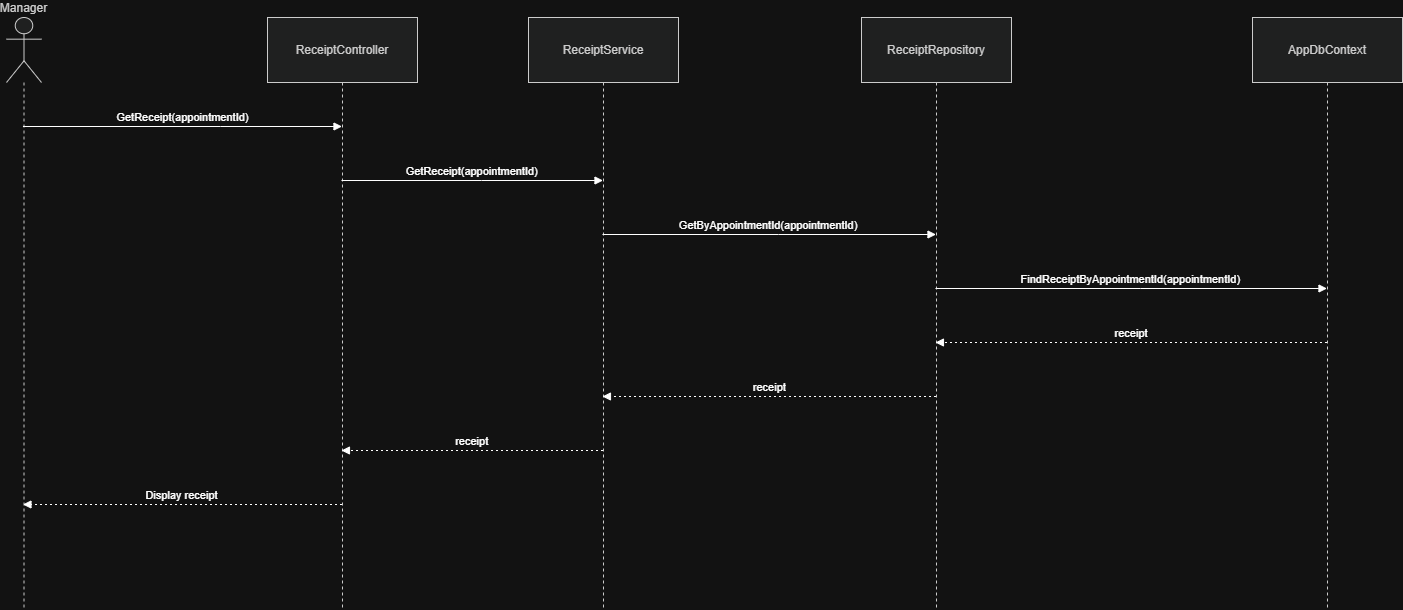

The diagram above was exported from draw.io. Its source (the exported page's mxGraphModel, read from the mxfile embedded in the PNG):
<mxGraphModel dx="1126" dy="1012" grid="1" gridSize="10" guides="1" tooltips="1" connect="1" arrows="1" fold="1" page="1" pageScale="1" pageWidth="850" pageHeight="1100" math="0" shadow="0">
  <root>
    <mxCell id="0" />
    <mxCell id="1" parent="0" />
    <mxCell id="CxtBvdqgGCbK5FFkpG_G-1" parent="1" style="shape=umlLifeline;perimeter=lifelinePerimeter;whiteSpace=wrap;container=1;dropTarget=0;collapsible=0;recursiveResize=0;outlineConnect=0;portConstraint=eastwest;newEdgeStyle={&quot;edgeStyle&quot;:&quot;elbowEdgeStyle&quot;,&quot;elbow&quot;:&quot;vertical&quot;,&quot;curved&quot;:0,&quot;rounded&quot;:0};participant=umlActor;verticalAlign=bottom;labelPosition=center;verticalLabelPosition=top;align=center;size=65;fillColor=light-dark(#eeeeee,#1f2020);strokeColor=light-dark(#999999,#cccccc);fontColor=light-dark(#333333,#cccccc);" value="Manager" vertex="1">
      <mxGeometry height="592" width="35" x="20" y="20" as="geometry" />
    </mxCell>
    <mxCell id="CxtBvdqgGCbK5FFkpG_G-2" parent="1" style="shape=umlLifeline;perimeter=lifelinePerimeter;whiteSpace=wrap;container=1;dropTarget=0;collapsible=0;recursiveResize=0;outlineConnect=0;portConstraint=eastwest;newEdgeStyle={&quot;edgeStyle&quot;:&quot;elbowEdgeStyle&quot;,&quot;elbow&quot;:&quot;vertical&quot;,&quot;curved&quot;:0,&quot;rounded&quot;:0};size=65;fillColor=light-dark(#eeeeee,#1f2020);strokeColor=light-dark(#999999,#cccccc);fontColor=light-dark(#333333,#cccccc);" value="ReceiptController" vertex="1">
      <mxGeometry height="592" width="150" x="281" y="20" as="geometry" />
    </mxCell>
    <mxCell id="CxtBvdqgGCbK5FFkpG_G-3" parent="1" style="shape=umlLifeline;perimeter=lifelinePerimeter;whiteSpace=wrap;container=1;dropTarget=0;collapsible=0;recursiveResize=0;outlineConnect=0;portConstraint=eastwest;newEdgeStyle={&quot;edgeStyle&quot;:&quot;elbowEdgeStyle&quot;,&quot;elbow&quot;:&quot;vertical&quot;,&quot;curved&quot;:0,&quot;rounded&quot;:0};size=65;fillColor=light-dark(#eeeeee,#1f2020);strokeColor=light-dark(#999999,#cccccc);fontColor=light-dark(#333333,#cccccc);" value="ReceiptService" vertex="1">
      <mxGeometry height="592" width="150" x="542" y="20" as="geometry" />
    </mxCell>
    <mxCell id="CxtBvdqgGCbK5FFkpG_G-4" parent="1" style="shape=umlLifeline;perimeter=lifelinePerimeter;whiteSpace=wrap;container=1;dropTarget=0;collapsible=0;recursiveResize=0;outlineConnect=0;portConstraint=eastwest;newEdgeStyle={&quot;edgeStyle&quot;:&quot;elbowEdgeStyle&quot;,&quot;elbow&quot;:&quot;vertical&quot;,&quot;curved&quot;:0,&quot;rounded&quot;:0};size=65;fillColor=light-dark(#eeeeee,#1f2020);strokeColor=light-dark(#999999,#cccccc);fontColor=light-dark(#333333,#cccccc);" value="ReceiptRepository" vertex="1">
      <mxGeometry height="592" width="150" x="875" y="20" as="geometry" />
    </mxCell>
    <mxCell id="CxtBvdqgGCbK5FFkpG_G-5" parent="1" style="shape=umlLifeline;perimeter=lifelinePerimeter;whiteSpace=wrap;container=1;dropTarget=0;collapsible=0;recursiveResize=0;outlineConnect=0;portConstraint=eastwest;newEdgeStyle={&quot;edgeStyle&quot;:&quot;elbowEdgeStyle&quot;,&quot;elbow&quot;:&quot;vertical&quot;,&quot;curved&quot;:0,&quot;rounded&quot;:0};size=65;fillColor=light-dark(#eeeeee,#1f2020);strokeColor=light-dark(#999999,#cccccc);fontColor=light-dark(#333333,#cccccc);" value="AppDbContext" vertex="1">
      <mxGeometry height="592" width="150" x="1266" y="20" as="geometry" />
    </mxCell>
    <mxCell id="CxtBvdqgGCbK5FFkpG_G-6" edge="1" parent="1" source="CxtBvdqgGCbK5FFkpG_G-1" style="verticalAlign=bottom;edgeStyle=elbowEdgeStyle;elbow=vertical;curved=0;rounded=0;endArrow=block;" target="CxtBvdqgGCbK5FFkpG_G-2" value="GetReceipt(appointmentId)">
      <mxGeometry relative="1" as="geometry">
        <Array as="points">
          <mxPoint x="234" y="129" />
        </Array>
      </mxGeometry>
    </mxCell>
    <mxCell id="CxtBvdqgGCbK5FFkpG_G-7" edge="1" parent="1" source="CxtBvdqgGCbK5FFkpG_G-2" style="verticalAlign=bottom;edgeStyle=elbowEdgeStyle;elbow=vertical;curved=0;rounded=0;endArrow=block;" target="CxtBvdqgGCbK5FFkpG_G-3" value="GetReceipt(appointmentId)">
      <mxGeometry relative="1" as="geometry">
        <Array as="points">
          <mxPoint x="495" y="183" />
        </Array>
      </mxGeometry>
    </mxCell>
    <mxCell id="CxtBvdqgGCbK5FFkpG_G-8" edge="1" parent="1" source="CxtBvdqgGCbK5FFkpG_G-3" style="verticalAlign=bottom;edgeStyle=elbowEdgeStyle;elbow=vertical;curved=0;rounded=0;endArrow=block;" target="CxtBvdqgGCbK5FFkpG_G-4" value="GetByAppointmentId(appointmentId)">
      <mxGeometry relative="1" as="geometry">
        <Array as="points">
          <mxPoint x="792" y="237" />
        </Array>
      </mxGeometry>
    </mxCell>
    <mxCell id="CxtBvdqgGCbK5FFkpG_G-9" edge="1" parent="1" source="CxtBvdqgGCbK5FFkpG_G-4" style="verticalAlign=bottom;edgeStyle=elbowEdgeStyle;elbow=vertical;curved=0;rounded=0;endArrow=block;" target="CxtBvdqgGCbK5FFkpG_G-5" value="FindReceiptByAppointmentId(appointmentId)">
      <mxGeometry relative="1" as="geometry">
        <Array as="points">
          <mxPoint x="1154" y="291" />
        </Array>
      </mxGeometry>
    </mxCell>
    <mxCell id="CxtBvdqgGCbK5FFkpG_G-10" edge="1" parent="1" source="CxtBvdqgGCbK5FFkpG_G-5" style="verticalAlign=bottom;edgeStyle=elbowEdgeStyle;elbow=vertical;curved=0;rounded=0;dashed=1;dashPattern=2 3;endArrow=block;" target="CxtBvdqgGCbK5FFkpG_G-4" value="receipt">
      <mxGeometry relative="1" as="geometry">
        <Array as="points">
          <mxPoint x="1157" y="345" />
        </Array>
      </mxGeometry>
    </mxCell>
    <mxCell id="CxtBvdqgGCbK5FFkpG_G-11" edge="1" parent="1" source="CxtBvdqgGCbK5FFkpG_G-4" style="verticalAlign=bottom;edgeStyle=elbowEdgeStyle;elbow=vertical;curved=0;rounded=0;dashed=1;dashPattern=2 3;endArrow=block;" target="CxtBvdqgGCbK5FFkpG_G-3" value="receipt">
      <mxGeometry relative="1" as="geometry">
        <Array as="points">
          <mxPoint x="795" y="399" />
        </Array>
      </mxGeometry>
    </mxCell>
    <mxCell id="CxtBvdqgGCbK5FFkpG_G-12" edge="1" parent="1" source="CxtBvdqgGCbK5FFkpG_G-3" style="verticalAlign=bottom;edgeStyle=elbowEdgeStyle;elbow=vertical;curved=0;rounded=0;dashed=1;dashPattern=2 3;endArrow=block;" target="CxtBvdqgGCbK5FFkpG_G-2" value="receipt">
      <mxGeometry relative="1" as="geometry">
        <Array as="points">
          <mxPoint x="498" y="453" />
        </Array>
      </mxGeometry>
    </mxCell>
    <mxCell id="CxtBvdqgGCbK5FFkpG_G-13" edge="1" parent="1" source="CxtBvdqgGCbK5FFkpG_G-2" style="verticalAlign=bottom;edgeStyle=elbowEdgeStyle;elbow=vertical;curved=0;rounded=0;dashed=1;dashPattern=2 3;endArrow=block;" target="CxtBvdqgGCbK5FFkpG_G-1" value="Display receipt">
      <mxGeometry relative="1" as="geometry">
        <Array as="points">
          <mxPoint x="237" y="507" />
        </Array>
      </mxGeometry>
    </mxCell>
  </root>
</mxGraphModel>